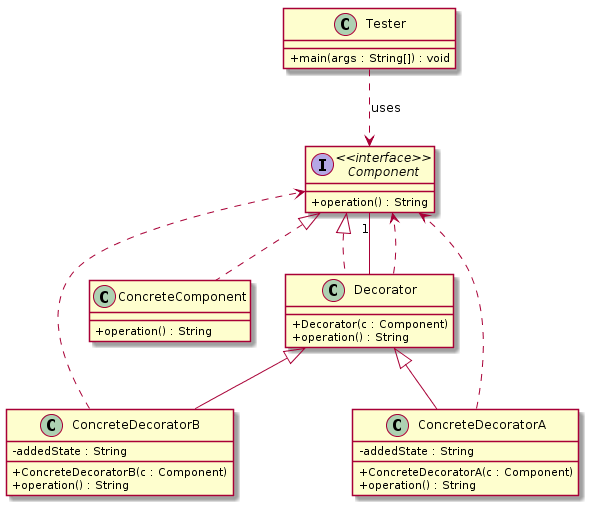

The diagram above was rendered by PlantUML. Its source (embedded in the PNG):
@startuml
skinparam classAttributeIconSize 0
interface Component<<interface>>{
+ operation() : String
}
class Decorator {
 + Decorator(c : Component)
+ operation() : String
}
class ConcreteDecoratorB {
 - addedState : String
 + ConcreteDecoratorB(c : Component)
+ operation() : String
}
class ConcreteDecoratorA {
 - addedState : String
 + ConcreteDecoratorA(c : Component)
+ operation() : String
}
class ConcreteComponent {
+ operation() : String
}
class Tester {
+ main(args : String[]) : void
}
Decorator -- "1" Component
Tester..>Component:uses
Decorator..>Component
ConcreteDecoratorB..>Component
ConcreteDecoratorA..>Component
Component<|.. Decorator
Component<|.. ConcreteComponent
Decorator^-- ConcreteDecoratorB
Decorator^-- ConcreteDecoratorA
@enduml